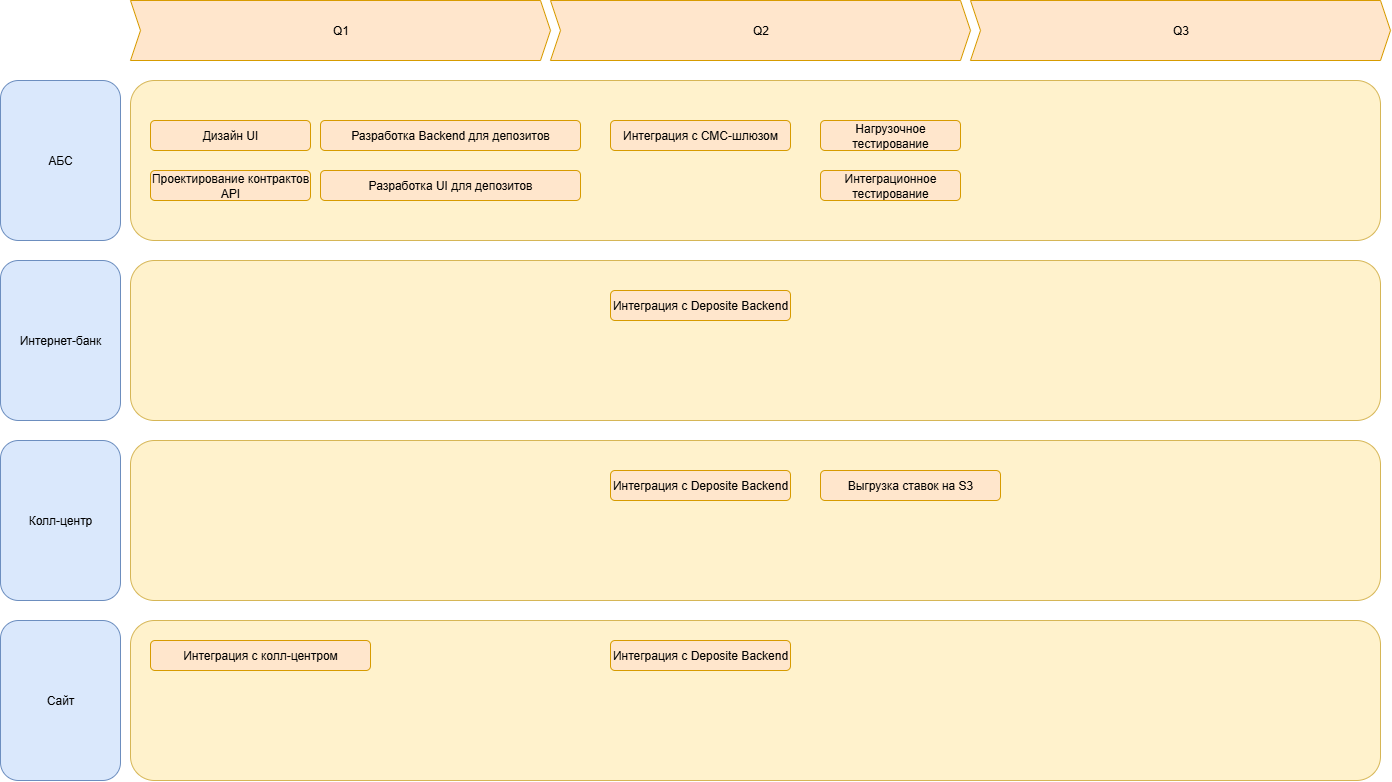

The diagram above was exported from draw.io. Its source (the exported page's mxGraphModel, read from the mxfile embedded in the PNG):
<mxGraphModel dx="3021" dy="1208" grid="1" gridSize="10" guides="1" tooltips="1" connect="1" arrows="1" fold="1" page="1" pageScale="1" pageWidth="827" pageHeight="1169" math="0" shadow="0">
  <root>
    <mxCell id="0" />
    <mxCell id="1" parent="0" />
    <mxCell id="T7GJGevLJkX5BnLNHopn-1" value="Q1" style="html=1;shadow=0;dashed=0;align=center;verticalAlign=middle;shape=mxgraph.arrows2.arrow;dy=0;dx=10;notch=10;fillColor=#ffe6cc;strokeColor=#d79b00;" parent="1" vertex="1">
      <mxGeometry x="10" y="240" width="420" height="60" as="geometry" />
    </mxCell>
    <mxCell id="T7GJGevLJkX5BnLNHopn-2" value="АБС" style="rounded=1;whiteSpace=wrap;html=1;fillColor=#dae8fc;strokeColor=#6c8ebf;" parent="1" vertex="1">
      <mxGeometry x="-120" y="320" width="120" height="160" as="geometry" />
    </mxCell>
    <mxCell id="T7GJGevLJkX5BnLNHopn-3" value="Колл-центр" style="rounded=1;whiteSpace=wrap;html=1;fillColor=#dae8fc;strokeColor=#6c8ebf;" parent="1" vertex="1">
      <mxGeometry x="-120" y="680" width="120" height="160" as="geometry" />
    </mxCell>
    <mxCell id="T7GJGevLJkX5BnLNHopn-4" value="Интернет-банк" style="rounded=1;whiteSpace=wrap;html=1;fillColor=#dae8fc;strokeColor=#6c8ebf;" parent="1" vertex="1">
      <mxGeometry x="-120" y="500" width="120" height="160" as="geometry" />
    </mxCell>
    <mxCell id="T7GJGevLJkX5BnLNHopn-5" value="Q2" style="html=1;shadow=0;dashed=0;align=center;verticalAlign=middle;shape=mxgraph.arrows2.arrow;dy=0;dx=10;notch=10;fillColor=#ffe6cc;strokeColor=#d79b00;" parent="1" vertex="1">
      <mxGeometry x="430" y="240" width="420" height="60" as="geometry" />
    </mxCell>
    <mxCell id="T7GJGevLJkX5BnLNHopn-6" value="Q3" style="html=1;shadow=0;dashed=0;align=center;verticalAlign=middle;shape=mxgraph.arrows2.arrow;dy=0;dx=10;notch=10;fillColor=#ffe6cc;strokeColor=#d79b00;" parent="1" vertex="1">
      <mxGeometry x="850" y="240" width="420" height="60" as="geometry" />
    </mxCell>
    <mxCell id="T7GJGevLJkX5BnLNHopn-8" value="" style="rounded=1;whiteSpace=wrap;html=1;fillColor=#fff2cc;strokeColor=#d6b656;" parent="1" vertex="1">
      <mxGeometry x="10" y="320" width="1250" height="160" as="geometry" />
    </mxCell>
    <mxCell id="T7GJGevLJkX5BnLNHopn-10" value="" style="rounded=1;whiteSpace=wrap;html=1;fillColor=#fff2cc;strokeColor=#d6b656;" parent="1" vertex="1">
      <mxGeometry x="10" y="500" width="1250" height="160" as="geometry" />
    </mxCell>
    <mxCell id="T7GJGevLJkX5BnLNHopn-11" value="" style="rounded=1;whiteSpace=wrap;html=1;fillColor=#fff2cc;strokeColor=#d6b656;" parent="1" vertex="1">
      <mxGeometry x="10" y="680" width="1250" height="160" as="geometry" />
    </mxCell>
    <mxCell id="T7GJGevLJkX5BnLNHopn-14" value="Дизайн UI" style="rounded=1;whiteSpace=wrap;html=1;fillColor=#ffe6cc;strokeColor=#d79b00;" parent="1" vertex="1">
      <mxGeometry x="30" y="360" width="160" height="30" as="geometry" />
    </mxCell>
    <mxCell id="T7GJGevLJkX5BnLNHopn-15" value="Разработка UI для депозитов" style="rounded=1;whiteSpace=wrap;html=1;fillColor=#ffe6cc;strokeColor=#d79b00;" parent="1" vertex="1">
      <mxGeometry x="200" y="410" width="260" height="30" as="geometry" />
    </mxCell>
    <mxCell id="T7GJGevLJkX5BnLNHopn-16" value="Разработка Backend для депозитов" style="rounded=1;whiteSpace=wrap;html=1;fillColor=#ffe6cc;strokeColor=#d79b00;" parent="1" vertex="1">
      <mxGeometry x="200" y="360" width="260" height="30" as="geometry" />
    </mxCell>
    <mxCell id="T7GJGevLJkX5BnLNHopn-17" value="Интеграция с СМС-шлюзом" style="rounded=1;whiteSpace=wrap;html=1;fillColor=#ffe6cc;strokeColor=#d79b00;" parent="1" vertex="1">
      <mxGeometry x="490" y="360" width="180" height="30" as="geometry" />
    </mxCell>
    <mxCell id="T7GJGevLJkX5BnLNHopn-18" value="Сайт" style="rounded=1;whiteSpace=wrap;html=1;fillColor=#dae8fc;strokeColor=#6c8ebf;" parent="1" vertex="1">
      <mxGeometry x="-120" y="860" width="120" height="160" as="geometry" />
    </mxCell>
    <mxCell id="T7GJGevLJkX5BnLNHopn-19" value="" style="rounded=1;whiteSpace=wrap;html=1;fillColor=#fff2cc;strokeColor=#d6b656;" parent="1" vertex="1">
      <mxGeometry x="10" y="860" width="1250" height="160" as="geometry" />
    </mxCell>
    <mxCell id="T7GJGevLJkX5BnLNHopn-20" value="Проектирование контрактов API" style="rounded=1;whiteSpace=wrap;html=1;fillColor=#ffe6cc;strokeColor=#d79b00;" parent="1" vertex="1">
      <mxGeometry x="30" y="410" width="160" height="30" as="geometry" />
    </mxCell>
    <mxCell id="T7GJGevLJkX5BnLNHopn-21" value="Нагрузочное тестирование" style="rounded=1;whiteSpace=wrap;html=1;fillColor=#ffe6cc;strokeColor=#d79b00;" parent="1" vertex="1">
      <mxGeometry x="700" y="360" width="140" height="30" as="geometry" />
    </mxCell>
    <mxCell id="T7GJGevLJkX5BnLNHopn-24" style="edgeStyle=orthogonalEdgeStyle;rounded=0;orthogonalLoop=1;jettySize=auto;html=1;exitX=0.5;exitY=1;exitDx=0;exitDy=0;" parent="1" source="T7GJGevLJkX5BnLNHopn-16" target="T7GJGevLJkX5BnLNHopn-16" edge="1">
      <mxGeometry relative="1" as="geometry" />
    </mxCell>
    <mxCell id="T7GJGevLJkX5BnLNHopn-26" value="Интеграционное тестирование" style="rounded=1;whiteSpace=wrap;html=1;fillColor=#ffe6cc;strokeColor=#d79b00;" parent="1" vertex="1">
      <mxGeometry x="700" y="410" width="140" height="30" as="geometry" />
    </mxCell>
    <mxCell id="T7GJGevLJkX5BnLNHopn-27" value="Интеграция с Deposite Backend" style="rounded=1;whiteSpace=wrap;html=1;fillColor=#ffe6cc;strokeColor=#d79b00;" parent="1" vertex="1">
      <mxGeometry x="490" y="530" width="180" height="30" as="geometry" />
    </mxCell>
    <mxCell id="T7GJGevLJkX5BnLNHopn-30" value="Интеграция с Deposite&amp;nbsp;Backend" style="rounded=1;whiteSpace=wrap;html=1;fillColor=#ffe6cc;strokeColor=#d79b00;" parent="1" vertex="1">
      <mxGeometry x="490" y="710" width="180" height="30" as="geometry" />
    </mxCell>
    <mxCell id="T7GJGevLJkX5BnLNHopn-31" value="Интеграция с колл-центром" style="rounded=1;whiteSpace=wrap;html=1;fillColor=#ffe6cc;strokeColor=#d79b00;" parent="1" vertex="1">
      <mxGeometry x="30" y="880" width="220" height="30" as="geometry" />
    </mxCell>
    <mxCell id="T7GJGevLJkX5BnLNHopn-32" value="Интеграция с Deposite&amp;nbsp;Backend" style="rounded=1;whiteSpace=wrap;html=1;fillColor=#ffe6cc;strokeColor=#d79b00;" parent="1" vertex="1">
      <mxGeometry x="490" y="880" width="180" height="30" as="geometry" />
    </mxCell>
    <mxCell id="T7GJGevLJkX5BnLNHopn-33" value="Выгрузка ставок на S3" style="rounded=1;whiteSpace=wrap;html=1;fillColor=#ffe6cc;strokeColor=#d79b00;" parent="1" vertex="1">
      <mxGeometry x="700" y="710" width="180" height="30" as="geometry" />
    </mxCell>
  </root>
</mxGraphModel>